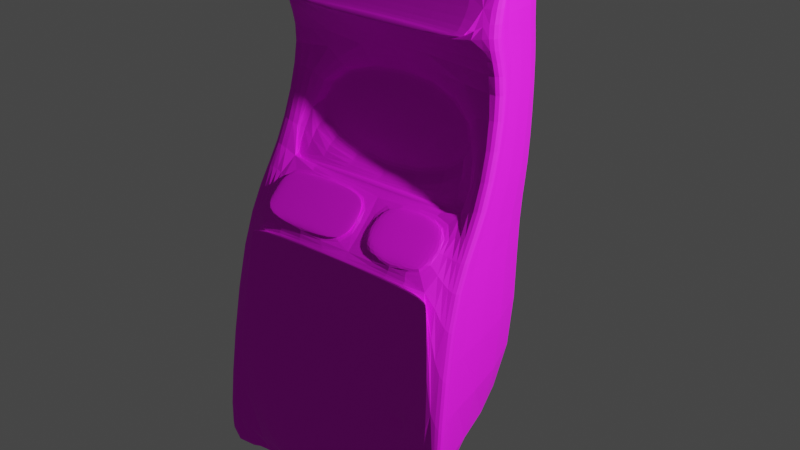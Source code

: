 # Source: autoshop.blend  (saved by Blender 2.83.19; exported with 4.5.12 LTS)
import bpy
from mathutils import Matrix  # noqa: F401  (used for matrix-valued properties, if any)

bpy.ops.wm.read_factory_settings(use_empty=True)
scene = bpy.context.scene
scene.name = 'Scene'

# ---- collections
col_collection = bpy.data.collections.new('Collection'); scene.collection.children.link(col_collection)

# ---- images (referenced by path relative to the original .blend; pixels are not part of the script)
import os
ASSET_DIR = os.environ.get("B2B_ASSET_DIR", "")  # directory of the original .blend (textures are referenced by path, not embedded)
HERE = os.path.dirname(os.path.abspath(__file__))  # packed textures are extracted next to this script under _unpacked/

def load_image(name, relpath, width, height, colorspace="sRGB"):
    """Load a texture the original file referenced (path relative to the .blend, or extracted next to this script)."""
    p = next((c for c in (os.path.join(HERE, relpath), os.path.join(ASSET_DIR, relpath)) if relpath and os.path.exists(c)), "")
    if p:
        img = bpy.data.images.load(p, check_existing=True)
        img.name = name
    else:  # same state as the original file: an image datablock whose file is absent (Cycles renders it pink)
        img = bpy.data.images.new(name, width, height)
        img.source = "FILE"
        img.filepath = "//" + (relpath or name)
    img.colorspace_settings.name = colorspace
    return img
img_lowpoly_gradient_png = load_image('lowpoly_gradient.png', 'lowpoly_gradient.png', 1024, 1024, 'sRGB')

# ---- materials (node trees are filled in below, after node groups)
mat_gradient = bpy.data.materials.new('Gradient')
mat_gradient.use_transparent_shadow = False

# ---- material node trees
mat_gradient.use_nodes = True; mat_gradient.node_tree.nodes.clear()
_N = mat_gradient.node_tree.nodes; _L = mat_gradient.node_tree.links
n0 = _N.new('ShaderNodeOutputMaterial'); n0.name = 'Material Output'; n0.location = (300, 300)
n1 = _N.new('ShaderNodeBsdfPrincipled'); n1.name = 'Principled BSDF'; n1.location = (10, 300)
n1.distribution = 'GGX'
n1.subsurface_method = 'BURLEY'
n1.inputs[2].default_value = 0.7591
n1.inputs[3].default_value = 1.45
n1.inputs[27].default_value = (0.0, 0.0, 0.0, 1.0)
n1.inputs[28].default_value = 1.0
n2 = _N.new('ShaderNodeTexImage'); n2.name = 'Image Texture'; n2.location = (-278, 238)
n2.image = img_lowpoly_gradient_png
_L.new(n1.outputs[0], n0.inputs[0])
_L.new(n2.outputs[0], n1.inputs[0])
n0.is_active_output = True

# ---- world
world_world = bpy.data.worlds.new('World'); scene.world = world_world
world_world.use_nodes = True; world_world.node_tree.nodes.clear()
_N = world_world.node_tree.nodes; _L = world_world.node_tree.links
n0 = _N.new('ShaderNodeOutputWorld'); n0.name = 'World Output'; n0.location = (300, 300)
n1 = _N.new('ShaderNodeBackground'); n1.name = 'Background'; n1.location = (10, 300)
n1.inputs[0].default_value = (0.05088, 0.05088, 0.05088, 1.0)
_L.new(n1.outputs[0], n0.inputs[0])
n0.is_active_output = True
world_world.color = (0.05088, 0.05088, 0.05088)
world_world.use_sun_shadow = False
world_world.sun_shadow_jitter_overblur = 0.0

# ---- lights
light_light = bpy.data.lights.new('Light', 'POINT')
light_light.transmission_factor = 0.0
light_light.energy = 1000.0
light_light.shadow_soft_size = 0.1
light_light.shadow_maximum_resolution = 0.006
light_light.use_absolute_resolution = True

# ---- meshes
me_cube = bpy.data.meshes.new('Cube')
me_cube.from_pydata([(0.8086, 1.0, 1.0), (1.0, 1.0, -1.0), (0.8171, -0.08181, 1.039), (0.7531, -0.8835, -0.4924), (-0.8086, 1.0, 1.0), (-1.0, 1.0, -1.0), (-0.8001, -0.08181, 1.039), (0.6235, -0.8835, -0.4924), (0.8688, 1.0, 0.1232), (0.6261, -0.8736, -0.4497), (0.7505, -0.8736, -0.4497), (-0.8688, 1.0, 0.1232), (-0.8086, -0.2793, 0.8139), (0.8086, 1.0, 0.7912), (0.8086, -0.2793, 0.8139), (-0.8086, 1.0, 0.7912), (0.8086, 1.0, 0.6969), (0.7254, 0.03286, 0.602), (-0.8086, 1.0, 0.6969), (-0.7254, 0.03286, 0.602), (0.8688, 1.0, 0.2278), (0.7651, -0.1523, 0.2924), (-0.8688, 1.0, 0.2278), (-0.7651, -0.1523, 0.2924), (-0.8019, -0.4053, 0.217), (-0.8086, -0.0359, 0.6969), (0.8086, -0.0359, 0.6969), (0.8028, -0.4045, 0.2173), (0.8028, -0.7231, 0.08738), (1.0, -1.0, -1.0), (-1.0, -1.0, -1.0), (-0.8019, -0.7222, 0.08773), (0.8073, -0.7712, -0.007302), (0.9216, -0.9843, -0.9323), (-0.9216, -0.9843, -0.9323), (-0.8073, -0.7712, -0.007302), (0.7505, -0.8385, -0.4497), (0.7531, -0.8484, -0.4924), (0.6235, -0.8484, -0.4924), (0.6261, -0.8385, -0.4497), (0.03822, -0.4053, 0.217), (0.04843, -0.7222, 0.08773), (0.1814, -0.7231, 0.08738), (-0.8688, -0.7582, 0.03983), (-0.8688, -0.3164, 0.2278), (0.1711, -0.4045, 0.2173), (0.8688, -0.3164, 0.2278), (0.8688, -0.7582, 0.03983), (0.1031, -0.3164, 0.2278), (0.1173, -0.7582, 0.03983), (0.8028, -0.5107, 0.174), (0.8028, -0.6169, 0.1307), (0.5923, -0.4045, 0.2173), (0.3817, -0.4045, 0.2173), (0.5957, -0.7231, 0.08738), (0.3885, -0.7231, 0.08738), (0.1745, -0.5107, 0.174), (0.178, -0.6169, 0.1307), (0.5945, -0.6169, 0.1307), (0.3862, -0.6169, 0.1307), (0.5934, -0.5107, 0.174), (0.384, -0.5107, 0.174), (-0.0933, -0.7222, 0.08773), (-0.235, -0.7222, 0.08773), (-0.3767, -0.7222, 0.08773), (-0.5185, -0.7222, 0.08773), (-0.6602, -0.7222, 0.08773), (-0.8019, -0.6694, 0.1093), (-0.8019, -0.6166, 0.1308), (-0.8019, -0.5638, 0.1523), (-0.8019, -0.511, 0.1739), (-0.8019, -0.4582, 0.1954), (-0.1018, -0.4053, 0.217), (-0.2418, -0.4053, 0.217), (-0.3818, -0.4053, 0.217), (-0.5219, -0.4053, 0.217), (-0.6619, -0.4053, 0.217), (0.03992, -0.4582, 0.1954), (0.04162, -0.511, 0.1739), (0.04332, -0.5638, 0.1523), (0.04502, -0.6166, 0.1308), (0.04673, -0.6694, 0.1093), (-0.09471, -0.6694, 0.1093), (-0.2362, -0.6694, 0.1093), (-0.3776, -0.6694, 0.1093), (-0.519, -0.6694, 0.1093), (-0.6605, -0.6694, 0.1093), (-0.09613, -0.6166, 0.1308), (-0.2373, -0.6166, 0.1308), (-0.3784, -0.6166, 0.1308), (-0.5196, -0.6166, 0.1308), (-0.6608, -0.6166, 0.1308), (-0.09755, -0.5638, 0.1523), (-0.2384, -0.5638, 0.1523), (-0.3793, -0.5638, 0.1523), (-0.5202, -0.5638, 0.1523), (-0.661, -0.5638, 0.1523), (-0.09897, -0.511, 0.1739), (-0.2396, -0.511, 0.1739), (-0.3801, -0.511, 0.1739), (-0.5207, -0.511, 0.1739), (-0.6613, -0.511, 0.1739), (-0.1004, -0.4582, 0.1954), (-0.2407, -0.4582, 0.1954), (-0.381, -0.4582, 0.1954), (-0.5213, -0.4582, 0.1954), (-0.6616, -0.4582, 0.1954), (-0.8001, 0.06105, 1.039), (-0.8688, -0.1951, 0.2278), (-0.8688, -0.6576, 0.0523), (-1.0, -0.8972, -1.0), (-0.8086, 0.06726, 0.6969), (-0.8086, -0.1396, 0.8114), (-1.174, -0.8972, -1.0), (-1.174, -1.0, -1.0), (-0.9824, -0.2793, 0.8139), (-0.974, -0.08181, 1.039), (-1.043, -0.7571, 0.04804), (-0.9824, -0.0359, 0.6969), (-1.043, -0.3164, 0.2278), (-0.974, 0.06105, 1.039), (-1.043, -0.1951, 0.2278), (-1.043, -0.6576, 0.0523), (-0.9824, 0.06726, 0.6969), (-0.9824, -0.1396, 0.8114), (0.8086, -0.1036, 0.8108), (1.0, -0.9251, -1.0), (0.8688, -0.2092, 0.2278), (0.8688, -0.6366, 0.05319), (0.8171, 0.04076, 1.039), (0.8086, 0.09286, 0.6969), (1.019, -0.7571, 0.04804), (1.15, -1.0, -1.0), (0.9672, 0.04076, 1.039), (0.9672, -0.08181, 1.039), (1.019, -0.3164, 0.2278), (1.019, -0.6366, 0.05319), (0.9588, -0.2793, 0.8139), (0.9588, -0.1036, 0.8108), (0.9588, -0.0359, 0.6969), (0.9588, 0.09286, 0.6969), (1.019, -0.2092, 0.2278), (1.15, -0.9251, -1.0), (-0.8747, -0.7691, -0.006789), (0.8745, -0.7688, -0.005406), (-0.8747, -0.7789, -0.006789), (-0.8688, -0.7681, 0.03983), (0.1173, -0.7681, 0.03983), (0.8073, -0.781, -0.007302), (-0.8073, -0.781, -0.007302), (0.8688, -0.7681, 0.03983), (0.8745, -0.7786, -0.005406), (-0.8524, -0.2822, 0.2369), (0.8507, -0.2787, 0.2379), (0.1031, -0.3164, 0.2361), (-0.8688, -0.3164, 0.2361), (0.8507, -0.2787, 0.2462), (0.8688, -0.3164, 0.2361), (-0.8524, -0.2822, 0.2453), (0.8086, -0.2575, 0.8365), (-0.8086, -0.2566, 0.8374), (0.8086, -0.1269, 0.9716), (-0.8086, -0.1282, 0.9703), (-0.8001, -0.1236, 1.012), (-0.8001, -0.09482, 1.042), (0.8171, -0.09482, 1.042), (0.8086, -0.2705, 0.8392), (0.8086, -0.2923, 0.8166), (-0.8086, -0.2923, 0.8166), (-0.8086, -0.2696, 0.8402), (0.8171, -0.1223, 1.013), (-0.7969, -0.1669, 0.2679), (-0.7509, 0.04749, 0.6264), (0.7509, 0.04749, 0.6264), (0.7969, -0.1669, 0.2679)], [], [(0, 4, 107, 6, 2, 129), (160, 12, 168, 169), (110, 30, 114, 113), (5, 1, 126, 29, 30, 110), (13, 0, 129, 125), (15, 4, 0, 13), (5, 11, 8, 1), (1, 8, 128, 126), (109, 110, 113, 122), (10, 9, 39, 36), (18, 15, 13, 16), (16, 13, 125, 130), (25, 12, 115, 118), (26, 14, 12, 25), (21, 17, 19, 23), (12, 160, 162, 6, 116, 115), (20, 16, 130, 127), (22, 18, 16, 20), (11, 22, 20, 8), (8, 20, 127, 128), (30, 143, 43, 117, 114), (61, 53, 45, 56), (171, 172, 25, 44, 152), (172, 173, 26, 25), (173, 174, 153, 46, 26), (174, 171, 152, 153), (35, 32, 148, 149), (33, 34, 30, 29), (34, 35, 143, 30), (43, 143, 145, 146), (10, 3, 33, 32), (3, 7, 34, 33), (7, 9, 35, 34), (9, 10, 32, 35), (37, 36, 39, 38), (7, 3, 37, 38), (9, 7, 38, 39), (3, 10, 36, 37), (106, 76, 24, 71), (41, 62, 63, 64, 65, 66, 31, 43, 49), (31, 67, 68, 69, 70, 71, 24, 44, 43), (24, 76, 75, 74, 73, 72, 40, 48, 44), (40, 77, 78, 79, 80, 81, 41, 49, 48), (27, 50, 51, 28, 47, 46), (45, 53, 52, 27, 46, 48), (28, 54, 55, 42, 49, 47), (42, 57, 56, 45, 48, 49), (55, 59, 57, 42), (59, 61, 56, 57), (28, 51, 58, 54), (54, 58, 59, 55), (51, 50, 60, 58), (58, 60, 61, 59), (50, 27, 52, 60), (60, 52, 53, 61), (66, 86, 67, 31), (86, 91, 68, 67), (91, 96, 69, 68), (96, 101, 70, 69), (101, 106, 71, 70), (41, 81, 82, 62), (62, 82, 83, 63), (63, 83, 84, 64), (64, 84, 85, 65), (65, 85, 86, 66), (81, 80, 87, 82), (82, 87, 88, 83), (83, 88, 89, 84), (84, 89, 90, 85), (85, 90, 91, 86), (80, 79, 92, 87), (87, 92, 93, 88), (88, 93, 94, 89), (89, 94, 95, 90), (90, 95, 96, 91), (79, 78, 97, 92), (92, 97, 98, 93), (93, 98, 99, 94), (94, 99, 100, 95), (95, 100, 101, 96), (78, 77, 102, 97), (97, 102, 103, 98), (98, 103, 104, 99), (99, 104, 105, 100), (100, 105, 106, 101), (77, 40, 72, 102), (102, 72, 73, 103), (103, 73, 74, 104), (104, 74, 75, 105), (105, 75, 76, 106), (115, 116, 120, 124), (111, 112, 15, 18), (112, 107, 4, 15), (109, 108, 22, 11), (110, 109, 11, 5), (108, 111, 18, 22), (114, 117, 122, 113), (118, 115, 124, 123), (119, 118, 123, 121), (117, 119, 121, 122), (112, 111, 123, 124), (44, 25, 118, 119), (111, 108, 121, 123), (6, 107, 120, 116), (107, 112, 124, 120), (43, 44, 119, 117), (108, 109, 122, 121), (136, 141, 135, 131), (46, 47, 131, 135), (129, 2, 134, 133), (126, 128, 136, 142), (29, 126, 142, 132), (26, 46, 135, 139), (141, 140, 139, 135), (142, 136, 131, 132), (138, 133, 134, 137), (140, 138, 137, 139), (47, 144, 29, 132, 131), (125, 129, 133, 138), (128, 127, 141, 136), (2, 161, 159, 14, 137, 134), (14, 26, 139, 137), (130, 125, 138, 140), (127, 130, 140, 141), (148, 151, 150), (143, 35, 149, 145), (144, 32, 33, 29), (149, 148, 150, 147, 146), (145, 149, 146), (47, 49, 147, 150), (144, 47, 150, 151), (49, 43, 146, 147), (32, 144, 151, 148), (156, 158, 155, 154, 157), (46, 153, 156, 157), (153, 152, 158, 156), (44, 48, 154, 155), (48, 46, 157, 154), (152, 44, 155, 158), (167, 166, 169, 168), (160, 159, 161, 162), (161, 2, 165, 170), (163, 170, 165, 164), (14, 159, 166, 167), (12, 14, 167, 168), (6, 162, 163, 164), (159, 160, 169, 166), (2, 6, 164, 165), (162, 161, 170, 163), (23, 19, 172, 171), (19, 17, 173, 172), (17, 21, 174, 173), (21, 23, 171, 174)])
_uv = me_cube.uv_layers.new(name='UVMap')
_uv.uv.foreach_set('vector', [0.1572, 0.8264, 0.1572, 0.8264, 0.1572, 0.8264, 0.1572, 0.8264, 0.1572, 0.8264, 0.1572, 0.8264, 0.81, 0.977, 0.81, 0.977, 0.81, 0.977, 0.81, 0.977, 0.8159, 0.9785, 0.8159, 0.9785, 0.8159, 0.9785, 0.8159, 0.9785, 0.1973, 0.8143, 0.1973, 0.8143, 0.1973, 0.8143, 0.1973, 0.8143, 0.1973, 0.8143, 0.1973, 0.8143, 0.1572, 0.8264, 0.1572, 0.8264, 0.1572, 0.8264, 0.1572, 0.8264, 0.1973, 0.8143, 0.1973, 0.8143, 0.1973, 0.8143, 0.1973, 0.8143, 0.1572, 0.8264, 0.1572, 0.8264, 0.1572, 0.8264, 0.1572, 0.8264, 0.1973, 0.8143, 0.1973, 0.8143, 0.1973, 0.8143, 0.1973, 0.8143, 0.8159, 0.9785, 0.8159, 0.9785, 0.8159, 0.9785, 0.8159, 0.9785, 0.9111, 0.9844, 0.9111, 0.9844, 0.9111, 0.9844, 0.9111, 0.9844, 0.1973, 0.8143, 0.1973, 0.8143, 0.1973, 0.8143, 0.1973, 0.8143, 0.1572, 0.8264, 0.1572, 0.8264, 0.1572, 0.8264, 0.1572, 0.8264, 0.8159, 0.9785, 0.8159, 0.9785, 0.8159, 0.9785, 0.8159, 0.9785, 0.1572, 0.8264, 0.1572, 0.8264, 0.1572, 0.8264, 0.1572, 0.8264, 0.6758, 0.9256, 0.6758, 0.9256, 0.6758, 0.9256, 0.6758, 0.9256, 0.8159, 0.9785, 0.8159, 0.9785, 0.8159, 0.9785, 0.8159, 0.9785, 0.8159, 0.9785, 0.8159, 0.9785, 0.1572, 0.8264, 0.1572, 0.8264, 0.1572, 0.8264, 0.1572, 0.8264, 0.1973, 0.8143, 0.1973, 0.8143, 0.1973, 0.8143, 0.1973, 0.8143, 0.1973, 0.8143, 0.1973, 0.8143, 0.1973, 0.8143, 0.1973, 0.8143, 0.1572, 0.8264, 0.1572, 0.8264, 0.1572, 0.8264, 0.1572, 0.8264, 0.8159, 0.9785, 0.8159, 0.9785, 0.8159, 0.9785, 0.8159, 0.9785, 0.8159, 0.9785, 0.9644, 0.8965, 0.9644, 0.8965, 0.9644, 0.8965, 0.9644, 0.8965, 0.1973, 0.8143, 0.1973, 0.8143, 0.1973, 0.8143, 0.1973, 0.8143, 0.1973, 0.8143, 0.1572, 0.8264, 0.1572, 0.8264, 0.1572, 0.8264, 0.1572, 0.8264, 0.1572, 0.8264, 0.1572, 0.8264, 0.1572, 0.8264, 0.1572, 0.8264, 0.1572, 0.8264, 0.1973, 0.8143, 0.1973, 0.8143, 0.1973, 0.8143, 0.1973, 0.8143, 0.814, 0.9805, 0.814, 0.9805, 0.814, 0.9805, 0.814, 0.9805, 0.1572, 0.8264, 0.1572, 0.8264, 0.1572, 0.8264, 0.1572, 0.8264, 0.1572, 0.8264, 0.1572, 0.8264, 0.1572, 0.8264, 0.1572, 0.8264, 0.8159, 0.9785, 0.8159, 0.9785, 0.8159, 0.9785, 0.8159, 0.9785, 0.1973, 0.8143, 0.1973, 0.8143, 0.1973, 0.8143, 0.1973, 0.8143, 0.1572, 0.8264, 0.1572, 0.8264, 0.1572, 0.8264, 0.1572, 0.8264, 0.1973, 0.8143, 0.1973, 0.8143, 0.1973, 0.8143, 0.1973, 0.8143, 0.1973, 0.8143, 0.1973, 0.8143, 0.1973, 0.8143, 0.1973, 0.8143, 0.9111, 0.9844, 0.9111, 0.9844, 0.9111, 0.9844, 0.9111, 0.9844, 0.9111, 0.9844, 0.9111, 0.9844, 0.9111, 0.9844, 0.9111, 0.9844, 0.9111, 0.9844, 0.9111, 0.9844, 0.9111, 0.9844, 0.9111, 0.9844, 0.9111, 0.9844, 0.9111, 0.9844, 0.9111, 0.9844, 0.9111, 0.9844, 0.9644, 0.8965, 0.9644, 0.8965, 0.9644, 0.8965, 0.9644, 0.8965, 0.1572, 0.8264, 0.1572, 0.8264, 0.1572, 0.8264, 0.1572, 0.8264, 0.1572, 0.8264, 0.1572, 0.8264, 0.1572, 0.8264, 0.1572, 0.8264, 0.1572, 0.8264, 0.1973, 0.8143, 0.1973, 0.8143, 0.1973, 0.8143, 0.1973, 0.8143, 0.1973, 0.8143, 0.1973, 0.8143, 0.1973, 0.8143, 0.1973, 0.8143, 0.1973, 0.8143, 0.1572, 0.8264, 0.1572, 0.8264, 0.1572, 0.8264, 0.1572, 0.8264, 0.1572, 0.8264, 0.1572, 0.8264, 0.1572, 0.8264, 0.1572, 0.8264, 0.1572, 0.8264, 0.1572, 0.8264, 0.1572, 0.8264, 0.1572, 0.8264, 0.1572, 0.8264, 0.1572, 0.8264, 0.1572, 0.8264, 0.1572, 0.8264, 0.1572, 0.8264, 0.1572, 0.8264, 0.1572, 0.8264, 0.1572, 0.8264, 0.1572, 0.8264, 0.1572, 0.8264, 0.1572, 0.8264, 0.1572, 0.8264, 0.1973, 0.8143, 0.1973, 0.8143, 0.1973, 0.8143, 0.1973, 0.8143, 0.1973, 0.8143, 0.1973, 0.8143, 0.1602, 0.8258, 0.1602, 0.8258, 0.1602, 0.8258, 0.1602, 0.8258, 0.1602, 0.8258, 0.1602, 0.8258, 0.1572, 0.8264, 0.1572, 0.8264, 0.1572, 0.8264, 0.1572, 0.8264, 0.1572, 0.8264, 0.1572, 0.8264, 0.9644, 0.8965, 0.9644, 0.8965, 0.9644, 0.8965, 0.9644, 0.8965, 0.9644, 0.8965, 0.9644, 0.8965, 0.9644, 0.8965, 0.9644, 0.8965, 0.9644, 0.8965, 0.9644, 0.8965, 0.9644, 0.8965, 0.9644, 0.8965, 0.9644, 0.8965, 0.9644, 0.8965, 0.9644, 0.8965, 0.9644, 0.8965, 0.9644, 0.8965, 0.9644, 0.8965, 0.9644, 0.8965, 0.9644, 0.8965, 0.9644, 0.8965, 0.9644, 0.8965, 0.9644, 0.8965, 0.9644, 0.8965, 0.9644, 0.8965, 0.9644, 0.8965, 0.9644, 0.8965, 0.9644, 0.8965, 0.9644, 0.8965, 0.9644, 0.8965, 0.9644, 0.8965, 0.9644, 0.8965, 0.9644, 0.8965, 0.9644, 0.8965, 0.9644, 0.8965, 0.9644, 0.8965, 0.9644, 0.8965, 0.9644, 0.8965, 0.9644, 0.8965, 0.9644, 0.8965, 0.9644, 0.8965, 0.9644, 0.8965, 0.9644, 0.8965, 0.9644, 0.8965, 0.9644, 0.8965, 0.9644, 0.8965, 0.9644, 0.8965, 0.9644, 0.8965, 0.9644, 0.8965, 0.9644, 0.8965, 0.9644, 0.8965, 0.9644, 0.8965, 0.9644, 0.8965, 0.9644, 0.8965, 0.9644, 0.8965, 0.9644, 0.8965, 0.9644, 0.8965, 0.9644, 0.8965, 0.9644, 0.8965, 0.9644, 0.8965, 0.9644, 0.8965, 0.9644, 0.8965, 0.9644, 0.8965, 0.9644, 0.8965, 0.9644, 0.8965, 0.9644, 0.8965, 0.9644, 0.8965, 0.9644, 0.8965, 0.9644, 0.8965, 0.9644, 0.8965, 0.9644, 0.8965, 0.9644, 0.8965, 0.9644, 0.8965, 0.9644, 0.8965, 0.9644, 0.8965, 0.9644, 0.8965, 0.9644, 0.8965, 0.9644, 0.8965, 0.9644, 0.8965, 0.9644, 0.8965, 0.9644, 0.8965, 0.9644, 0.8965, 0.9644, 0.8965, 0.9644, 0.8965, 0.9644, 0.8965, 0.9644, 0.8965, 0.9644, 0.8965, 0.9644, 0.8965, 0.9644, 0.8965, 0.9644, 0.8965, 0.9644, 0.8965, 0.9644, 0.8965, 0.9644, 0.8965, 0.9644, 0.8965, 0.9644, 0.8965, 0.9644, 0.8965, 0.9644, 0.8965, 0.9644, 0.8965, 0.9644, 0.8965, 0.9644, 0.8965, 0.9644, 0.8965, 0.9644, 0.8965, 0.9644, 0.8965, 0.9644, 0.8965, 0.9644, 0.8965, 0.9644, 0.8965, 0.9644, 0.8965, 0.9644, 0.8965, 0.9644, 0.8965, 0.9644, 0.8965, 0.9644, 0.8965, 0.9644, 0.8965, 0.9644, 0.8965, 0.9644, 0.8965, 0.9644, 0.8965, 0.9644, 0.8965, 0.9644, 0.8965, 0.9644, 0.8965, 0.9644, 0.8965, 0.9644, 0.8965, 0.9644, 0.8965, 0.9644, 0.8965, 0.9644, 0.8965, 0.9644, 0.8965, 0.9644, 0.8965, 0.9644, 0.8965, 0.9644, 0.8965, 0.9644, 0.8965, 0.9644, 0.8965, 0.9644, 0.8965, 0.9644, 0.8965, 0.9644, 0.8965, 0.9644, 0.8965, 0.9644, 0.8965, 0.9644, 0.8965, 0.9644, 0.8965, 0.9644, 0.8965, 0.9644, 0.8965, 0.9644, 0.8965, 0.9644, 0.8965, 0.9644, 0.8965, 0.9644, 0.8965, 0.9644, 0.8965, 0.9644, 0.8965, 0.9644, 0.8965, 0.9644, 0.8965, 0.9644, 0.8965, 0.9644, 0.8965, 0.9644, 0.8965, 0.9644, 0.8965, 0.9644, 0.8965, 0.9644, 0.8965, 0.9644, 0.8965, 0.9644, 0.8965, 0.9644, 0.8965, 0.9644, 0.8965, 0.9644, 0.8965, 0.9644, 0.8965, 0.9644, 0.8965, 0.9644, 0.8965, 0.9644, 0.8965, 0.9644, 0.8965, 0.9644, 0.8965, 0.9644, 0.8965, 0.9644, 0.8965, 0.9644, 0.8965, 0.9644, 0.8965, 0.9644, 0.8965, 0.9644, 0.8965, 0.9644, 0.8965, 0.9644, 0.8965, 0.9644, 0.8965, 0.8159, 0.9746, 0.8159, 0.9746, 0.8159, 0.9746, 0.8159, 0.9746, 0.1602, 0.8258, 0.1602, 0.8258, 0.1602, 0.8258, 0.1602, 0.8258, 0.1572, 0.8264, 0.1572, 0.8264, 0.1572, 0.8264, 0.1572, 0.8264, 0.1973, 0.8143, 0.1973, 0.8143, 0.1973, 0.8143, 0.1973, 0.8143, 0.1973, 0.8143, 0.1973, 0.8143, 0.1973, 0.8143, 0.1973, 0.8143, 0.1572, 0.8264, 0.1572, 0.8264, 0.1572, 0.8264, 0.1572, 0.8264, 0.8159, 0.9746, 0.8159, 0.9746, 0.8159, 0.9746, 0.8159, 0.9746, 0.8159, 0.9746, 0.8159, 0.9746, 0.8159, 0.9746, 0.8159, 0.9746, 0.8159, 0.9746, 0.8159, 0.9746, 0.8159, 0.9746, 0.8159, 0.9746, 0.8159, 0.9746, 0.8159, 0.9746, 0.8159, 0.9746, 0.8159, 0.9746, 0.8159, 0.9785, 0.8159, 0.9785, 0.8159, 0.9785, 0.8159, 0.9785, 0.8159, 0.9785, 0.8159, 0.9785, 0.8159, 0.9785, 0.8159, 0.9785, 0.8159, 0.9785, 0.8159, 0.9785, 0.8159, 0.9785, 0.8159, 0.9785, 0.8159, 0.9785, 0.8159, 0.9785, 0.8159, 0.9785, 0.8159, 0.9785, 0.8159, 0.9785, 0.8159, 0.9785, 0.8159, 0.9785, 0.8159, 0.9785, 0.8159, 0.9785, 0.8159, 0.9785, 0.8159, 0.9785, 0.8159, 0.9785, 0.8159, 0.9785, 0.8159, 0.9785, 0.8159, 0.9785, 0.8159, 0.9785, 0.8081, 0.9785, 0.8081, 0.9785, 0.8081, 0.9785, 0.8081, 0.9785, 0.8081, 0.9785, 0.8081, 0.9785, 0.8081, 0.9785, 0.8081, 0.9785, 0.8081, 0.9785, 0.8081, 0.9785, 0.8081, 0.9785, 0.8081, 0.9785, 0.8081, 0.9785, 0.8081, 0.9785, 0.8081, 0.9785, 0.8081, 0.9785, 0.8081, 0.9785, 0.8081, 0.9785, 0.8081, 0.9785, 0.8081, 0.9785, 0.8081, 0.9785, 0.8081, 0.9785, 0.8081, 0.9785, 0.8081, 0.9785, 0.8081, 0.9785, 0.8081, 0.9785, 0.8081, 0.9785, 0.8081, 0.9785, 0.8081, 0.9785, 0.8081, 0.9785, 0.8081, 0.9785, 0.8081, 0.9785, 0.8081, 0.9785, 0.8081, 0.9785, 0.8081, 0.9785, 0.8081, 0.9785, 0.8081, 0.9785, 0.8081, 0.9785, 0.8081, 0.9785, 0.8081, 0.9785, 0.8081, 0.9785, 0.8081, 0.9785, 0.8081, 0.9785, 0.8081, 0.9785, 0.8081, 0.9785, 0.8081, 0.9785, 0.8081, 0.9785, 0.8081, 0.9785, 0.8081, 0.9785, 0.8081, 0.9785, 0.8081, 0.9785, 0.8081, 0.9785, 0.8081, 0.9785, 0.8081, 0.9785, 0.8081, 0.9785, 0.8081, 0.9785, 0.8081, 0.9785, 0.8081, 0.9785, 0.8081, 0.9785, 0.8081, 0.9785, 0.8081, 0.9785, 0.8081, 0.9785, 0.8081, 0.9785, 0.8081, 0.9785, 0.8081, 0.9785, 0.8081, 0.9785, 0.8081, 0.9785, 0.8081, 0.9785, 0.8081, 0.9785, 0.8081, 0.9785, 0.8081, 0.9785, 0.814, 0.9805, 0.814, 0.9805, 0.814, 0.9805, 0.814, 0.9805, 0.814, 0.9805, 0.814, 0.9805, 0.814, 0.9805, 0.1973, 0.8143, 0.1973, 0.8143, 0.1973, 0.8143, 0.1973, 0.8143, 0.814, 0.9805, 0.814, 0.9805, 0.814, 0.9805, 0.814, 0.9805, 0.814, 0.9805, 0.814, 0.9805, 0.814, 0.9805, 0.814, 0.9805, 0.814, 0.9805, 0.814, 0.9805, 0.814, 0.9805, 0.814, 0.9805, 0.8081, 0.9785, 0.8081, 0.9785, 0.8081, 0.9785, 0.8081, 0.9785, 0.814, 0.9805, 0.814, 0.9805, 0.814, 0.9805, 0.814, 0.9805, 0.814, 0.9805, 0.814, 0.9805, 0.814, 0.9805, 0.814, 0.9805, 0.8062, 0.9785, 0.8062, 0.9785, 0.8062, 0.9785, 0.8062, 0.9785, 0.8062, 0.9785, 0.8062, 0.9785, 0.8062, 0.9785, 0.8062, 0.9785, 0.8062, 0.9785, 0.8062, 0.9785, 0.8062, 0.9785, 0.8062, 0.9785, 0.8062, 0.9785, 0.8062, 0.9785, 0.8062, 0.9785, 0.8062, 0.9785, 0.8062, 0.9785, 0.8062, 0.9785, 0.8062, 0.9785, 0.8062, 0.9785, 0.8062, 0.9785, 0.8062, 0.9785, 0.8062, 0.9785, 0.8062, 0.9785, 0.8062, 0.9785, 0.8078, 0.976, 0.8078, 0.976, 0.8078, 0.976, 0.8078, 0.976, 0.1973, 0.8143, 0.1973, 0.8143, 0.1973, 0.8143, 0.1973, 0.8143, 0.8023, 0.977, 0.8023, 0.977, 0.8023, 0.977, 0.8023, 0.977, 0.8078, 0.976, 0.8078, 0.976, 0.8078, 0.976, 0.8078, 0.976, 0.8023, 0.977, 0.8023, 0.977, 0.8023, 0.977, 0.8023, 0.977, 0.8078, 0.976, 0.8078, 0.976, 0.8078, 0.976, 0.8078, 0.976, 0.81, 0.977, 0.81, 0.977, 0.81, 0.977, 0.81, 0.977, 0.8078, 0.976, 0.8078, 0.976, 0.8078, 0.976, 0.8078, 0.976, 0.8078, 0.976, 0.8078, 0.976, 0.8078, 0.976, 0.8078, 0.976, 0.8078, 0.976, 0.8078, 0.976, 0.8078, 0.976, 0.8078, 0.976, 0.9434, 0.8943, 0.9434, 0.8943, 0.9434, 0.8943, 0.9434, 0.8943, 0.9434, 0.8943, 0.9434, 0.8943, 0.9434, 0.8943, 0.9434, 0.8943, 0.9434, 0.8943, 0.9434, 0.8943, 0.9434, 0.8943, 0.9434, 0.8943, 0.9434, 0.8943, 0.9434, 0.8943, 0.9434, 0.8943, 0.9434, 0.8943])
me_cube.materials.append(mat_gradient)
me_cube.use_remesh_preserve_volume = False
me_cube.use_remesh_preserve_attributes = False
me_cube.use_mirror_vertex_groups = False
me_cube.update()

# ---- objects
ob_light = bpy.data.objects.new('Light', light_light)
ob_cube = bpy.data.objects.new('Cube', me_cube)

# ---- transforms, parenting, visibility, modifiers, constraints
ob_light.location = (4.076, 1.005, 5.904)
ob_light.rotation_euler = (0.6503, 0.05522, 1.866)
ob_light.lock_rotations_4d = False
ob_light.empty_display_type = 'ARROWS'
ob_light.color = (0.0, 0.0, 0.0, 0.0)
ob_light.lineart.crease_threshold = 0.0
ob_cube.location = (-0.2868, 0.9879, 3.339)
ob_cube.scale = (0.7, 0.7, 1.5)
ob_cube.lock_rotations_4d = False
ob_cube.empty_display_type = 'ARROWS'
ob_cube.lineart.crease_threshold = 0.0
_m = ob_cube.modifiers.new('Subdivision', 'SUBSURF')
_m.uv_smooth = 'PRESERVE_CORNERS'
_m.levels = 0

# ---- collection membership
scene.collection.objects.link(ob_light)
col_collection.objects.link(ob_cube)

# ---- scene / render settings (as saved in the file)
scene.frame_start = 1; scene.frame_end = 250; scene.frame_set(1)
scene.render.engine = 'BLENDER_EEVEE_NEXT'
scene.cycles.use_denoising = False
scene.cycles.samples = 128
scene.cycles.sampling_pattern = 'TABULATED_SOBOL'
scene.cycles.use_adaptive_sampling = False
scene.cycles.use_light_tree = False
scene.view_settings.view_transform = 'Filmic'
bpy.context.view_layer.update()

# ---- added for rendering (the .blend has no active camera): camera
cam_auto = bpy.data.cameras.new('AutoCamera')
cam_auto.lens = 50.0
cam_auto.sensor_width = 36.0
cam_auto.clip_end = 1000.0
ob_auto_camera = bpy.data.objects.new('AutoCamera', cam_auto)
scene.collection.objects.link(ob_auto_camera)
ob_auto_camera.location = (3.16482, -3.16395, 6.13797)
ob_auto_camera.rotation_euler = (1.09748, -7.21219e-08, 0.694738)
scene.camera = ob_auto_camera
bpy.context.view_layer.update()
